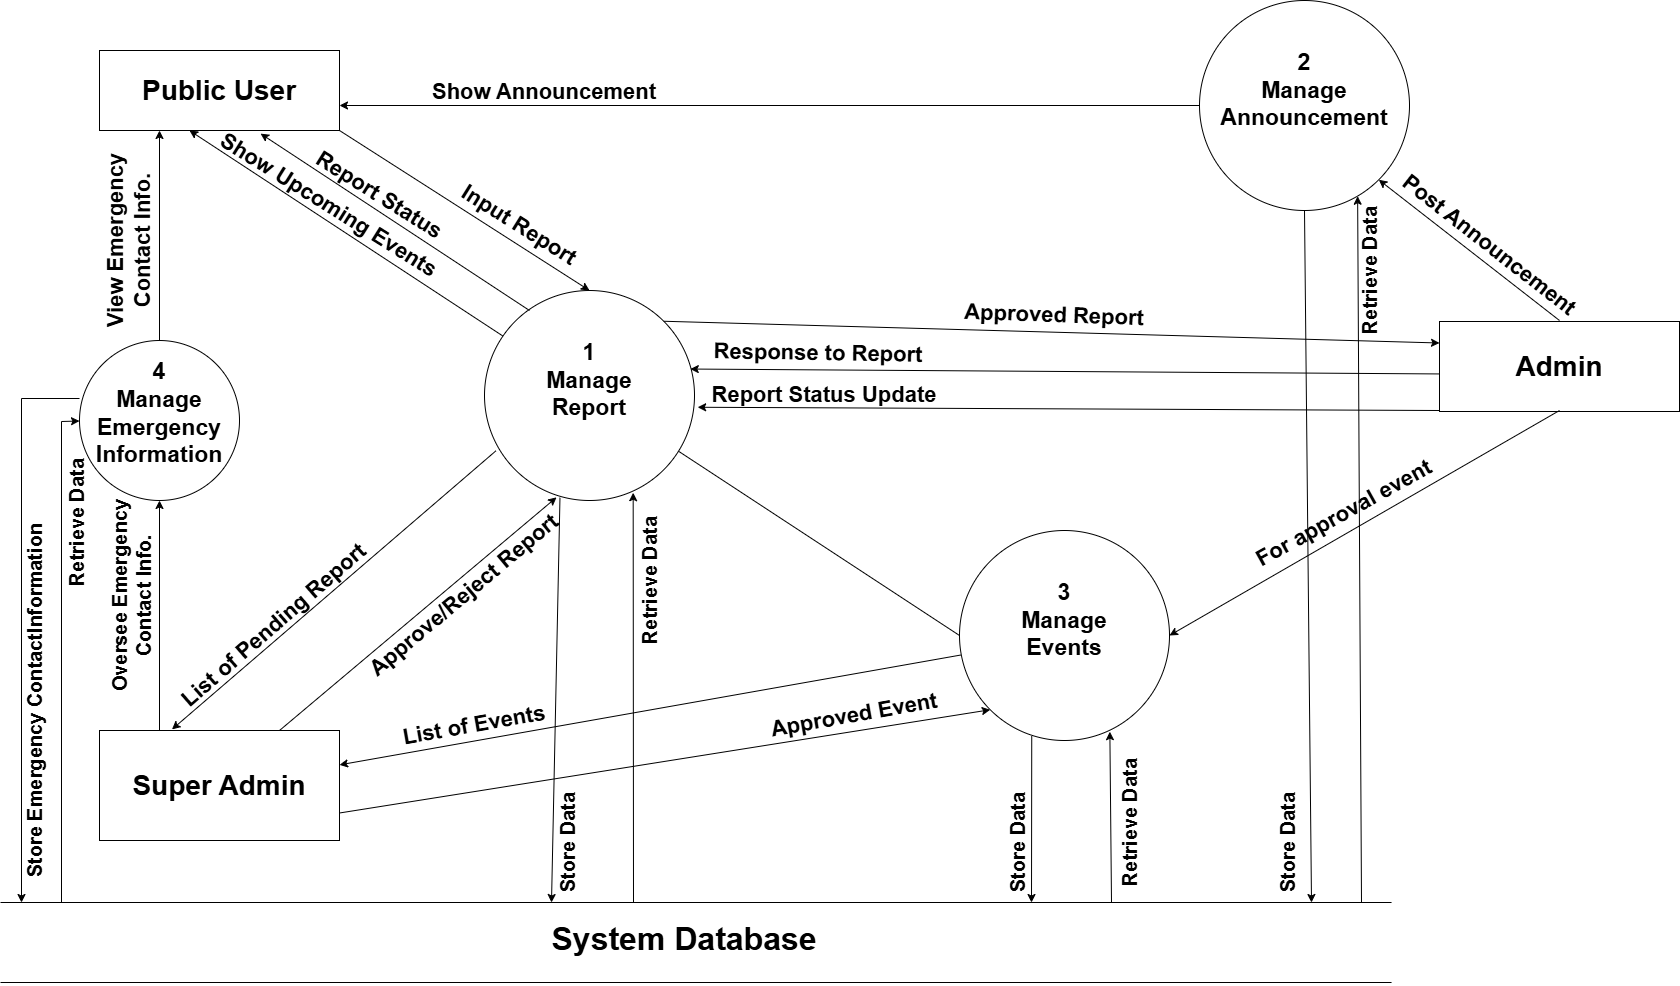

The diagram above was exported from draw.io. Its source (the exported page's mxGraphModel, read from the mxfile embedded in the PNG):
<mxGraphModel dx="2517" dy="1326" grid="0" gridSize="10" guides="1" tooltips="1" connect="1" arrows="1" fold="1" page="1" pageScale="1" pageWidth="850" pageHeight="1100" background="none" math="0" shadow="0">
  <root>
    <mxCell id="0" />
    <mxCell id="1" parent="0" />
    <mxCell id="405aVjWPEEfu39l73c-V-127" edge="1" parent="1" source="405aVjWPEEfu39l73c-V-79" style="endArrow=classic;html=1;rounded=0;exitX=0.969;exitY=0.048;exitDx=0;exitDy=0;exitPerimeter=0;" value="">
      <mxGeometry height="50" relative="1" width="50" as="geometry">
        <mxPoint x="570" y="520" as="sourcePoint" />
        <mxPoint x="560" y="920" as="targetPoint" />
      </mxGeometry>
    </mxCell>
    <mxCell id="405aVjWPEEfu39l73c-V-93" edge="1" parent="1" source="405aVjWPEEfu39l73c-V-88" style="endArrow=classic;html=1;rounded=0;exitX=0;exitY=0.5;exitDx=0;exitDy=0;" value="">
      <mxGeometry height="50" relative="1" width="50" as="geometry">
        <mxPoint x="968" y="588" as="sourcePoint" />
        <mxPoint x="198" y="148" as="targetPoint" />
      </mxGeometry>
    </mxCell>
    <mxCell id="405aVjWPEEfu39l73c-V-50" connectable="0" parent="1" style="group" value="" vertex="1">
      <mxGeometry height="80" width="240" x="108" y="68" as="geometry" />
    </mxCell>
    <mxCell id="405aVjWPEEfu39l73c-V-48" parent="405aVjWPEEfu39l73c-V-50" style="rounded=0;whiteSpace=wrap;html=1;fontStyle=0" value="" vertex="1">
      <mxGeometry height="80" width="240" as="geometry" />
    </mxCell>
    <mxCell id="405aVjWPEEfu39l73c-V-49" parent="405aVjWPEEfu39l73c-V-50" style="text;html=1;whiteSpace=wrap;strokeColor=none;fillColor=none;align=center;verticalAlign=middle;rounded=0;fontSize=28;fontStyle=1" value="Public User" vertex="1">
      <mxGeometry height="30" width="240" y="25" as="geometry" />
    </mxCell>
    <mxCell id="405aVjWPEEfu39l73c-V-52" connectable="0" parent="1" style="group" value="" vertex="1">
      <mxGeometry height="90" width="240" x="1448" y="339" as="geometry" />
    </mxCell>
    <mxCell id="405aVjWPEEfu39l73c-V-53" parent="405aVjWPEEfu39l73c-V-52" style="rounded=0;whiteSpace=wrap;html=1;fontStyle=0" value="" vertex="1">
      <mxGeometry height="90" width="240" as="geometry" />
    </mxCell>
    <mxCell id="405aVjWPEEfu39l73c-V-54" parent="405aVjWPEEfu39l73c-V-52" style="text;html=1;whiteSpace=wrap;strokeColor=none;fillColor=none;align=center;verticalAlign=middle;rounded=0;fontSize=28;fontStyle=1" value="Admin" vertex="1">
      <mxGeometry height="33.75" width="240" y="28.125" as="geometry" />
    </mxCell>
    <mxCell id="405aVjWPEEfu39l73c-V-55" connectable="0" parent="1" style="group" value="" vertex="1">
      <mxGeometry height="110" width="240" x="108" y="748" as="geometry" />
    </mxCell>
    <mxCell id="405aVjWPEEfu39l73c-V-56" parent="405aVjWPEEfu39l73c-V-55" style="rounded=0;whiteSpace=wrap;html=1;fontStyle=0" value="" vertex="1">
      <mxGeometry height="110" width="240" as="geometry" />
    </mxCell>
    <mxCell id="405aVjWPEEfu39l73c-V-57" parent="405aVjWPEEfu39l73c-V-55" style="text;html=1;whiteSpace=wrap;strokeColor=none;fillColor=none;align=center;verticalAlign=middle;rounded=0;fontSize=28;fontStyle=1" value="Super Admin" vertex="1">
      <mxGeometry height="41.25" width="240" y="34.375" as="geometry" />
    </mxCell>
    <mxCell id="405aVjWPEEfu39l73c-V-60" edge="1" parent="1" style="endArrow=classic;html=1;rounded=0;entryX=1;entryY=1;entryDx=0;entryDy=0;exitX=0.5;exitY=0;exitDx=0;exitDy=0;" target="405aVjWPEEfu39l73c-V-59" value="">
      <mxGeometry height="50" relative="1" width="50" as="geometry">
        <mxPoint x="1568" y="338" as="sourcePoint" />
        <mxPoint x="288" y="298" as="targetPoint" />
      </mxGeometry>
    </mxCell>
    <mxCell id="405aVjWPEEfu39l73c-V-61" edge="1" parent="1" source="405aVjWPEEfu39l73c-V-59" style="endArrow=classic;html=1;rounded=0;entryX=1;entryY=1;entryDx=0;entryDy=0;exitX=0;exitY=0.5;exitDx=0;exitDy=0;" target="405aVjWPEEfu39l73c-V-49" value="">
      <mxGeometry height="50" relative="1" width="50" as="geometry">
        <mxPoint x="238" y="348" as="sourcePoint" />
        <mxPoint x="288" y="298" as="targetPoint" />
      </mxGeometry>
    </mxCell>
    <mxCell id="405aVjWPEEfu39l73c-V-63" parent="1" style="text;html=1;whiteSpace=wrap;strokeColor=none;fillColor=none;align=center;verticalAlign=middle;rounded=0;fontSize=22;rotation=38;fontStyle=1" value="Post Announcement" vertex="1">
      <mxGeometry height="30" width="220" x="1388" y="248" as="geometry" />
    </mxCell>
    <mxCell id="405aVjWPEEfu39l73c-V-64" parent="1" style="text;html=1;whiteSpace=wrap;strokeColor=none;fillColor=none;align=center;verticalAlign=middle;rounded=0;fontSize=22;rotation=0;fontStyle=1" value="Show Announcement" vertex="1">
      <mxGeometry height="30" width="270" x="418" y="95" as="geometry" />
    </mxCell>
    <mxCell id="405aVjWPEEfu39l73c-V-67" connectable="0" parent="1" style="group" value="" vertex="1">
      <mxGeometry height="210" width="240" x="1193" y="18" as="geometry" />
    </mxCell>
    <mxCell id="405aVjWPEEfu39l73c-V-59" parent="405aVjWPEEfu39l73c-V-67" style="ellipse;whiteSpace=wrap;html=1;aspect=fixed;" value="" vertex="1">
      <mxGeometry height="210" width="210" x="15" as="geometry" />
    </mxCell>
    <mxCell id="405aVjWPEEfu39l73c-V-66" parent="405aVjWPEEfu39l73c-V-67" style="text;html=1;whiteSpace=wrap;strokeColor=none;fillColor=none;align=center;verticalAlign=middle;rounded=0;fontSize=23;fontStyle=1" value="2&lt;div&gt;Manage&lt;/div&gt;&lt;div&gt;Announcement&lt;/div&gt;" vertex="1">
      <mxGeometry height="30" width="240" y="75" as="geometry" />
    </mxCell>
    <mxCell id="405aVjWPEEfu39l73c-V-68" connectable="0" parent="1" style="group" value="" vertex="1">
      <mxGeometry height="210" width="240" x="478" y="308" as="geometry" />
    </mxCell>
    <mxCell id="405aVjWPEEfu39l73c-V-69" parent="405aVjWPEEfu39l73c-V-68" style="ellipse;whiteSpace=wrap;html=1;aspect=fixed;" value="" vertex="1">
      <mxGeometry height="210" width="210" x="15" as="geometry" />
    </mxCell>
    <mxCell id="405aVjWPEEfu39l73c-V-70" parent="405aVjWPEEfu39l73c-V-68" style="text;html=1;whiteSpace=wrap;strokeColor=none;fillColor=none;align=center;verticalAlign=middle;rounded=0;fontSize=23;fontStyle=1" value="1&lt;div&gt;Manage&lt;/div&gt;&lt;div&gt;Report&lt;/div&gt;" vertex="1">
      <mxGeometry height="30" width="240" y="75" as="geometry" />
    </mxCell>
    <mxCell id="405aVjWPEEfu39l73c-V-72" edge="1" parent="1" source="405aVjWPEEfu39l73c-V-48" style="endArrow=classic;html=1;rounded=0;exitX=1;exitY=1;exitDx=0;exitDy=0;entryX=0.5;entryY=0;entryDx=0;entryDy=0;" target="405aVjWPEEfu39l73c-V-69" value="">
      <mxGeometry height="50" relative="1" width="50" as="geometry">
        <mxPoint x="788" y="428" as="sourcePoint" />
        <mxPoint x="838" y="378" as="targetPoint" />
      </mxGeometry>
    </mxCell>
    <mxCell id="405aVjWPEEfu39l73c-V-73" parent="1" style="text;html=1;whiteSpace=wrap;strokeColor=none;fillColor=none;align=center;verticalAlign=middle;rounded=0;fontSize=22;rotation=32;fontStyle=1" value="Input Report" vertex="1">
      <mxGeometry height="30" width="220" x="418" y="228" as="geometry" />
    </mxCell>
    <mxCell id="405aVjWPEEfu39l73c-V-74" edge="1" parent="1" style="endArrow=classic;html=1;rounded=0;entryX=0.671;entryY=1.039;entryDx=0;entryDy=0;entryPerimeter=0;" target="405aVjWPEEfu39l73c-V-48" value="">
      <mxGeometry height="50" relative="1" width="50" as="geometry">
        <mxPoint x="538" y="328" as="sourcePoint" />
        <mxPoint x="838" y="378" as="targetPoint" />
      </mxGeometry>
    </mxCell>
    <mxCell id="405aVjWPEEfu39l73c-V-75" parent="1" style="text;html=1;whiteSpace=wrap;strokeColor=none;fillColor=none;align=center;verticalAlign=middle;rounded=0;fontSize=22;rotation=32;fontStyle=1" value="Report Status" vertex="1">
      <mxGeometry height="30" width="220" x="278.0040795407049" y="198.00184050799896" as="geometry" />
    </mxCell>
    <mxCell id="405aVjWPEEfu39l73c-V-76" edge="1" parent="1" source="405aVjWPEEfu39l73c-V-69" style="endArrow=classic;html=1;rounded=0;entryX=0.302;entryY=-0.01;entryDx=0;entryDy=0;exitX=0.055;exitY=0.763;exitDx=0;exitDy=0;exitPerimeter=0;entryPerimeter=0;" target="405aVjWPEEfu39l73c-V-56" value="">
      <mxGeometry height="50" relative="1" width="50" as="geometry">
        <mxPoint x="828" y="638" as="sourcePoint" />
        <mxPoint x="878" y="588" as="targetPoint" />
      </mxGeometry>
    </mxCell>
    <mxCell id="405aVjWPEEfu39l73c-V-77" parent="1" style="text;html=1;whiteSpace=wrap;strokeColor=none;fillColor=none;align=center;verticalAlign=middle;rounded=0;fontSize=22;rotation=319;fontStyle=1" value="List of Pending Report" vertex="1">
      <mxGeometry height="30" width="290" x="138" y="628" as="geometry" />
    </mxCell>
    <mxCell id="405aVjWPEEfu39l73c-V-78" edge="1" parent="1" source="405aVjWPEEfu39l73c-V-56" style="endArrow=classic;html=1;rounded=0;exitX=0.75;exitY=0;exitDx=0;exitDy=0;entryX=0.343;entryY=0.985;entryDx=0;entryDy=0;entryPerimeter=0;" target="405aVjWPEEfu39l73c-V-69" value="">
      <mxGeometry height="50" relative="1" width="50" as="geometry">
        <mxPoint x="688" y="498" as="sourcePoint" />
        <mxPoint x="558" y="518" as="targetPoint" />
      </mxGeometry>
    </mxCell>
    <mxCell id="405aVjWPEEfu39l73c-V-79" parent="1" style="text;html=1;whiteSpace=wrap;strokeColor=none;fillColor=none;align=center;verticalAlign=middle;rounded=0;fontSize=22;rotation=320;fontStyle=1" value="Approve/Reject Report" vertex="1">
      <mxGeometry height="30" width="290" x="327.9982583975499" y="598.004870051333" as="geometry" />
    </mxCell>
    <mxCell id="405aVjWPEEfu39l73c-V-80" edge="1" parent="1" source="405aVjWPEEfu39l73c-V-69" style="endArrow=classic;html=1;rounded=0;entryX=0;entryY=0.25;entryDx=0;entryDy=0;exitX=1;exitY=0;exitDx=0;exitDy=0;" value="">
      <mxGeometry height="50" relative="1" width="50" as="geometry">
        <mxPoint x="938" y="478" as="sourcePoint" />
        <mxPoint x="1448" y="360.5" as="targetPoint" />
      </mxGeometry>
    </mxCell>
    <mxCell id="405aVjWPEEfu39l73c-V-81" parent="1" style="text;html=1;whiteSpace=wrap;strokeColor=none;fillColor=none;align=center;verticalAlign=middle;rounded=0;fontSize=22;rotation=2;fontStyle=1" value="Approved Report" vertex="1">
      <mxGeometry height="30" width="270" x="928" y="318" as="geometry" />
    </mxCell>
    <mxCell id="405aVjWPEEfu39l73c-V-82" edge="1" parent="1" style="endArrow=classic;html=1;rounded=0;exitX=0;exitY=0.75;exitDx=0;exitDy=0;entryX=0.92;entryY=0.118;entryDx=0;entryDy=0;entryPerimeter=0;" target="405aVjWPEEfu39l73c-V-70" value="">
      <mxGeometry height="50" relative="1" width="50" as="geometry">
        <mxPoint x="1448" y="391.4375" as="sourcePoint" />
        <mxPoint x="758" y="448" as="targetPoint" />
      </mxGeometry>
    </mxCell>
    <mxCell id="405aVjWPEEfu39l73c-V-83" parent="1" style="text;html=1;whiteSpace=wrap;strokeColor=none;fillColor=none;align=center;verticalAlign=middle;rounded=0;fontSize=22;rotation=1;fontStyle=1" value="Response to Report" vertex="1">
      <mxGeometry height="30" width="270" x="692.001224942672" y="356.0037902963792" as="geometry" />
    </mxCell>
    <mxCell id="405aVjWPEEfu39l73c-V-85" edge="1" parent="1" style="endArrow=classic;html=1;rounded=0;entryX=1.015;entryY=0.556;entryDx=0;entryDy=0;entryPerimeter=0;exitX=0;exitY=1;exitDx=0;exitDy=0;" target="405aVjWPEEfu39l73c-V-69" value="">
      <mxGeometry height="50" relative="1" width="50" as="geometry">
        <mxPoint x="1448" y="428" as="sourcePoint" />
        <mxPoint x="1128" y="378" as="targetPoint" />
      </mxGeometry>
    </mxCell>
    <mxCell id="405aVjWPEEfu39l73c-V-86" parent="1" style="text;html=1;whiteSpace=wrap;strokeColor=none;fillColor=none;align=center;verticalAlign=middle;rounded=0;fontSize=22;rotation=0;fontStyle=1" value="Report Status Update" vertex="1">
      <mxGeometry height="30" width="270" x="698.001224942672" y="398.0037902963792" as="geometry" />
    </mxCell>
    <mxCell id="405aVjWPEEfu39l73c-V-87" connectable="0" parent="1" style="group" value="" vertex="1">
      <mxGeometry height="210" width="240" x="953" y="548" as="geometry" />
    </mxCell>
    <mxCell id="405aVjWPEEfu39l73c-V-88" parent="405aVjWPEEfu39l73c-V-87" style="ellipse;whiteSpace=wrap;html=1;aspect=fixed;" value="" vertex="1">
      <mxGeometry height="210" width="210" x="15" as="geometry" />
    </mxCell>
    <mxCell id="405aVjWPEEfu39l73c-V-89" parent="405aVjWPEEfu39l73c-V-87" style="text;html=1;whiteSpace=wrap;strokeColor=none;fillColor=none;align=center;verticalAlign=middle;rounded=0;fontSize=23;fontStyle=1" value="3&lt;div&gt;Manage&lt;/div&gt;&lt;div&gt;Events&lt;/div&gt;" vertex="1">
      <mxGeometry height="30" width="240" y="75" as="geometry" />
    </mxCell>
    <mxCell id="405aVjWPEEfu39l73c-V-90" edge="1" parent="1" style="endArrow=classic;html=1;rounded=0;exitX=0.5;exitY=1;exitDx=0;exitDy=0;entryX=1;entryY=0.5;entryDx=0;entryDy=0;" target="405aVjWPEEfu39l73c-V-88" value="">
      <mxGeometry height="50" relative="1" width="50" as="geometry">
        <mxPoint x="1568" y="428" as="sourcePoint" />
        <mxPoint x="1008" y="568" as="targetPoint" />
      </mxGeometry>
    </mxCell>
    <mxCell id="405aVjWPEEfu39l73c-V-91" parent="1" style="text;html=1;whiteSpace=wrap;strokeColor=none;fillColor=none;align=center;verticalAlign=middle;rounded=0;fontSize=22;rotation=331;fontStyle=1" value="For approval event" vertex="1">
      <mxGeometry height="30" width="290" x="1207.9982583975498" y="516.004870051333" as="geometry" />
    </mxCell>
    <mxCell id="405aVjWPEEfu39l73c-V-94" parent="1" style="text;html=1;whiteSpace=wrap;strokeColor=none;fillColor=none;align=center;verticalAlign=middle;rounded=0;fontSize=22;rotation=32;fontStyle=1" value="Show Upcoming Events" vertex="1">
      <mxGeometry height="30" width="321.23" x="176.76999999999998" y="208" as="geometry" />
    </mxCell>
    <mxCell id="405aVjWPEEfu39l73c-V-95" edge="1" parent="1" source="405aVjWPEEfu39l73c-V-88" style="endArrow=classic;html=1;rounded=0;entryX=1;entryY=0;entryDx=0;entryDy=0;exitX=0.006;exitY=0.593;exitDx=0;exitDy=0;exitPerimeter=0;" target="405aVjWPEEfu39l73c-V-57" value="">
      <mxGeometry height="50" relative="1" width="50" as="geometry">
        <mxPoint x="688" y="698" as="sourcePoint" />
        <mxPoint x="738" y="648" as="targetPoint" />
      </mxGeometry>
    </mxCell>
    <mxCell id="405aVjWPEEfu39l73c-V-96" edge="1" parent="1" source="405aVjWPEEfu39l73c-V-56" style="endArrow=classic;html=1;rounded=0;exitX=1;exitY=0.75;exitDx=0;exitDy=0;entryX=0;entryY=1;entryDx=0;entryDy=0;" target="405aVjWPEEfu39l73c-V-88" value="">
      <mxGeometry height="50" relative="1" width="50" as="geometry">
        <mxPoint x="818" y="678" as="sourcePoint" />
        <mxPoint x="868" y="628" as="targetPoint" />
      </mxGeometry>
    </mxCell>
    <mxCell id="405aVjWPEEfu39l73c-V-97" parent="1" style="text;html=1;whiteSpace=wrap;strokeColor=none;fillColor=none;align=center;verticalAlign=middle;rounded=0;fontSize=22;rotation=350;fontStyle=1" value="List of Events" vertex="1">
      <mxGeometry height="30" width="270" x="348.00125409811545" y="728.002294460124" as="geometry" />
    </mxCell>
    <mxCell id="405aVjWPEEfu39l73c-V-99" parent="1" style="text;html=1;whiteSpace=wrap;strokeColor=none;fillColor=none;align=center;verticalAlign=middle;rounded=0;fontSize=22;rotation=350;fontStyle=1" value="Approved Event" vertex="1">
      <mxGeometry height="30" width="270" x="728.003769321652" y="718.0046202802188" as="geometry" />
    </mxCell>
    <mxCell id="405aVjWPEEfu39l73c-V-103" edge="1" parent="1" source="405aVjWPEEfu39l73c-V-56" style="endArrow=classic;html=1;rounded=0;exitX=0.25;exitY=0;exitDx=0;exitDy=0;entryX=0.5;entryY=1;entryDx=0;entryDy=0;" target="405aVjWPEEfu39l73c-V-101" value="">
      <mxGeometry height="50" relative="1" width="50" as="geometry">
        <mxPoint x="848" y="670" as="sourcePoint" />
        <mxPoint x="898" y="620" as="targetPoint" />
      </mxGeometry>
    </mxCell>
    <mxCell id="405aVjWPEEfu39l73c-V-104" parent="1" style="text;html=1;whiteSpace=wrap;strokeColor=none;fillColor=none;align=center;verticalAlign=middle;rounded=0;fontSize=20;rotation=-90;fontStyle=1" value="Oversee Emergency Contact Info." vertex="1">
      <mxGeometry height="60" width="220" x="30" y="583" as="geometry" />
    </mxCell>
    <mxCell id="405aVjWPEEfu39l73c-V-106" connectable="0" parent="1" style="group" value="" vertex="1">
      <mxGeometry height="212" width="282" x="88" y="358" as="geometry" />
    </mxCell>
    <mxCell id="405aVjWPEEfu39l73c-V-101" parent="405aVjWPEEfu39l73c-V-106" style="ellipse;whiteSpace=wrap;html=1;aspect=fixed;" value="" vertex="1">
      <mxGeometry height="160" width="160" as="geometry" />
    </mxCell>
    <mxCell id="405aVjWPEEfu39l73c-V-102" parent="405aVjWPEEfu39l73c-V-106" style="text;html=1;whiteSpace=wrap;strokeColor=none;fillColor=none;align=center;verticalAlign=middle;rounded=0;fontSize=23;fontStyle=1" value="4&lt;div&gt;Manage&lt;/div&gt;&lt;div&gt;Emergency&lt;/div&gt;&lt;div&gt;Information&lt;/div&gt;" vertex="1">
      <mxGeometry height="30" width="160" y="58" as="geometry" />
    </mxCell>
    <mxCell id="405aVjWPEEfu39l73c-V-126" parent="405aVjWPEEfu39l73c-V-106" style="text;html=1;whiteSpace=wrap;strokeColor=none;fillColor=none;align=center;verticalAlign=middle;rounded=0;fontSize=20;rotation=-90;fontStyle=1" value="Retrieve Data" vertex="1">
      <mxGeometry height="60" width="570" x="-288" y="152" as="geometry" />
    </mxCell>
    <mxCell id="405aVjWPEEfu39l73c-V-110" edge="1" parent="1" source="405aVjWPEEfu39l73c-V-101" style="endArrow=classic;html=1;rounded=0;entryX=0.25;entryY=1;entryDx=0;entryDy=0;exitX=0.5;exitY=0;exitDx=0;exitDy=0;" target="405aVjWPEEfu39l73c-V-48" value="">
      <mxGeometry height="50" relative="1" width="50" as="geometry">
        <mxPoint x="708" y="500" as="sourcePoint" />
        <mxPoint x="758" y="450" as="targetPoint" />
      </mxGeometry>
    </mxCell>
    <mxCell id="405aVjWPEEfu39l73c-V-111" parent="1" style="text;html=1;whiteSpace=wrap;strokeColor=none;fillColor=none;align=center;verticalAlign=middle;rounded=0;fontSize=22;rotation=-90;fontStyle=1" value="View Emergency Contact Info." vertex="1">
      <mxGeometry height="60" width="220" x="28.000000000000007" y="228" as="geometry" />
    </mxCell>
    <mxCell id="405aVjWPEEfu39l73c-V-115" edge="1" parent="1" source="405aVjWPEEfu39l73c-V-102" style="endArrow=classic;html=1;rounded=0;exitX=0;exitY=0;exitDx=0;exitDy=0;" value="">
      <mxGeometry height="50" relative="1" width="50" as="geometry">
        <Array as="points">
          <mxPoint x="30" y="416" />
        </Array>
        <mxPoint x="644" y="930" as="sourcePoint" />
        <mxPoint x="30" y="920" as="targetPoint" />
      </mxGeometry>
    </mxCell>
    <mxCell id="405aVjWPEEfu39l73c-V-117" edge="1" parent="1" style="endArrow=classic;html=1;rounded=0;entryX=0;entryY=0.75;entryDx=0;entryDy=0;" target="405aVjWPEEfu39l73c-V-102" value="">
      <mxGeometry height="50" relative="1" width="50" as="geometry">
        <Array as="points">
          <mxPoint x="70" y="439" />
        </Array>
        <mxPoint x="70" y="920" as="sourcePoint" />
        <mxPoint x="88" y="450" as="targetPoint" />
      </mxGeometry>
    </mxCell>
    <mxCell id="405aVjWPEEfu39l73c-V-120" connectable="0" parent="1" style="group" value="" vertex="1">
      <mxGeometry height="80" width="1633" x="9" y="920" as="geometry" />
    </mxCell>
    <mxCell id="405aVjWPEEfu39l73c-V-121" edge="1" parent="405aVjWPEEfu39l73c-V-120" style="endArrow=none;html=1;rounded=0;" value="">
      <mxGeometry height="50" relative="1" width="50" as="geometry">
        <mxPoint as="sourcePoint" />
        <mxPoint x="1391.0546543243424" as="targetPoint" />
      </mxGeometry>
    </mxCell>
    <mxCell id="405aVjWPEEfu39l73c-V-122" edge="1" parent="405aVjWPEEfu39l73c-V-120" style="endArrow=none;html=1;rounded=0;" value="">
      <mxGeometry height="50" relative="1" width="50" as="geometry">
        <mxPoint y="80" as="sourcePoint" />
        <mxPoint x="1391.0546543243424" y="80" as="targetPoint" />
      </mxGeometry>
    </mxCell>
    <mxCell id="FnUJqJHVM0ZZrEzliHBZ-1" parent="405aVjWPEEfu39l73c-V-120" style="text;html=1;whiteSpace=wrap;strokeColor=none;fillColor=none;align=center;verticalAlign=middle;rounded=0;fontSize=23;fontStyle=1" value="&lt;font style=&quot;font-size: 32px;&quot;&gt;System Database&lt;/font&gt;" vertex="1">
      <mxGeometry height="24" width="1366" x="1" y="25" as="geometry" />
    </mxCell>
    <mxCell id="405aVjWPEEfu39l73c-V-123" parent="1" style="text;html=1;whiteSpace=wrap;strokeColor=none;fillColor=none;align=center;verticalAlign=middle;rounded=0;fontSize=20;rotation=-90;fontStyle=1" value="Store Emergency ContactInformation" vertex="1">
      <mxGeometry height="60" width="570" x="-242" y="688" as="geometry" />
    </mxCell>
    <mxCell id="405aVjWPEEfu39l73c-V-131" edge="1" parent="1" style="endArrow=classic;html=1;rounded=0;entryX=0.708;entryY=0.963;entryDx=0;entryDy=0;entryPerimeter=0;" target="405aVjWPEEfu39l73c-V-69" value="">
      <mxGeometry height="50" relative="1" width="50" as="geometry">
        <mxPoint x="642" y="920" as="sourcePoint" />
        <mxPoint x="610" y="640" as="targetPoint" />
      </mxGeometry>
    </mxCell>
    <mxCell id="405aVjWPEEfu39l73c-V-133" parent="1" style="text;html=1;whiteSpace=wrap;strokeColor=none;fillColor=none;align=center;verticalAlign=middle;rounded=0;fontSize=20;rotation=-90;fontStyle=1" value="Store Data" vertex="1">
      <mxGeometry height="60" width="195" x="478" y="830" as="geometry" />
    </mxCell>
    <mxCell id="405aVjWPEEfu39l73c-V-134" parent="1" style="text;html=1;whiteSpace=wrap;strokeColor=none;fillColor=none;align=center;verticalAlign=middle;rounded=0;fontSize=20;rotation=-90;fontStyle=1" value="Retrieve Data" vertex="1">
      <mxGeometry height="60" width="195" x="560" y="568" as="geometry" />
    </mxCell>
    <mxCell id="405aVjWPEEfu39l73c-V-138" edge="1" parent="1" source="405aVjWPEEfu39l73c-V-88" style="endArrow=classic;html=1;rounded=0;exitX=0.344;exitY=0.979;exitDx=0;exitDy=0;exitPerimeter=0;" value="">
      <mxGeometry height="50" relative="1" width="50" as="geometry">
        <mxPoint x="910" y="680" as="sourcePoint" />
        <mxPoint x="1040" y="920" as="targetPoint" />
      </mxGeometry>
    </mxCell>
    <mxCell id="405aVjWPEEfu39l73c-V-139" edge="1" parent="1" style="endArrow=classic;html=1;rounded=0;entryX=0.716;entryY=0.958;entryDx=0;entryDy=0;entryPerimeter=0;" target="405aVjWPEEfu39l73c-V-88" value="">
      <mxGeometry height="50" relative="1" width="50" as="geometry">
        <mxPoint x="1120" y="920" as="sourcePoint" />
        <mxPoint x="1117" y="750" as="targetPoint" />
      </mxGeometry>
    </mxCell>
    <mxCell id="405aVjWPEEfu39l73c-V-145" edge="1" parent="1" source="405aVjWPEEfu39l73c-V-59" style="endArrow=classic;html=1;rounded=0;exitX=0.5;exitY=1;exitDx=0;exitDy=0;" value="">
      <mxGeometry height="50" relative="1" width="50" as="geometry">
        <mxPoint x="1290" y="230" as="sourcePoint" />
        <mxPoint x="1320" y="920" as="targetPoint" />
      </mxGeometry>
    </mxCell>
    <mxCell id="405aVjWPEEfu39l73c-V-146" edge="1" parent="1" style="endArrow=classic;html=1;rounded=0;entryX=0.753;entryY=0.932;entryDx=0;entryDy=0;entryPerimeter=0;" target="405aVjWPEEfu39l73c-V-59" value="">
      <mxGeometry height="50" relative="1" width="50" as="geometry">
        <mxPoint x="1370" y="920" as="sourcePoint" />
        <mxPoint x="840" y="570" as="targetPoint" />
      </mxGeometry>
    </mxCell>
    <mxCell id="405aVjWPEEfu39l73c-V-148" parent="1" style="text;html=1;whiteSpace=wrap;strokeColor=none;fillColor=none;align=center;verticalAlign=middle;rounded=0;fontSize=20;rotation=-90;fontStyle=1" value="Store Data" vertex="1">
      <mxGeometry height="60" width="195" x="928" y="830" as="geometry" />
    </mxCell>
    <mxCell id="405aVjWPEEfu39l73c-V-149" parent="1" style="text;html=1;whiteSpace=wrap;strokeColor=none;fillColor=none;align=center;verticalAlign=middle;rounded=0;fontSize=20;rotation=-90;fontStyle=1" value="Store Data" vertex="1">
      <mxGeometry height="60" width="195" x="1198" y="830" as="geometry" />
    </mxCell>
    <mxCell id="405aVjWPEEfu39l73c-V-150" parent="1" style="text;html=1;whiteSpace=wrap;strokeColor=none;fillColor=none;align=center;verticalAlign=middle;rounded=0;fontSize=20;rotation=-90;fontStyle=1" value="Retrieve Data" vertex="1">
      <mxGeometry height="60" width="195" x="1040" y="810" as="geometry" />
    </mxCell>
    <mxCell id="405aVjWPEEfu39l73c-V-151" parent="1" style="text;html=1;whiteSpace=wrap;strokeColor=none;fillColor=none;align=center;verticalAlign=middle;rounded=0;fontSize=20;rotation=-90;fontStyle=1" value="Retrieve Data" vertex="1">
      <mxGeometry height="60" width="195" x="1280" y="258" as="geometry" />
    </mxCell>
  </root>
</mxGraphModel>